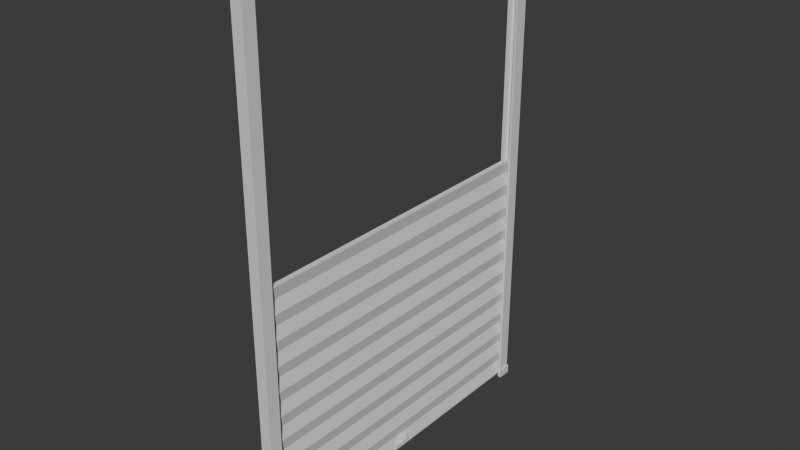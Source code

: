 # Source: DockDoor.blend  (saved by Blender 5.0.119; exported with 4.5.12 LTS)
import bpy
from mathutils import Matrix  # noqa: F401  (used for matrix-valued properties, if any)

bpy.ops.wm.read_factory_settings(use_empty=True)
scene = bpy.context.scene
scene.name = 'Scene'

# ---- collections
col_collection = bpy.data.collections.new('Collection'); scene.collection.children.link(col_collection)

# ---- materials (node trees are filled in below, after node groups)
mat_material = bpy.data.materials.new('Material')
mat_material.alpha_threshold = 0.0
mat_material.use_backface_culling_lightprobe_volume = False
mat_material.roughness = 0.5
mat_material.line_color = (0.0, 0.0, 0.0, 1.0)

# ---- material node trees
mat_material.use_nodes = True; mat_material.node_tree.nodes.clear()
_N = mat_material.node_tree.nodes; _L = mat_material.node_tree.links
n0 = _N.new('ShaderNodeOutputMaterial'); n0.name = 'Material Output'; n0.location = (200, 100)
n1 = _N.new('ShaderNodeBsdfPrincipled'); n1.name = 'Principled BSDF'; n1.location = (-200, 100)
_L.new(n1.outputs[0], n0.inputs[0])
n0.is_active_output = True

# ---- world
world_world = bpy.data.worlds.new('World'); scene.world = world_world
world_world.use_nodes = True; world_world.node_tree.nodes.clear()
_N = world_world.node_tree.nodes; _L = world_world.node_tree.links
n0 = _N.new('ShaderNodeOutputWorld'); n0.name = 'World Output'; n0.location = (200, 100)
n1 = _N.new('ShaderNodeBackground'); n1.name = 'Background'; n1.location = (-200, 100)
n1.inputs[0].default_value = (0.05088, 0.05088, 0.05088, 1.0)
_L.new(n1.outputs[0], n0.inputs[0])
n0.is_active_output = True
world_world.color = (0.05088, 0.05088, 0.05088)
world_world.sun_shadow_jitter_overblur = 0.0

# ---- meshes
me_cube = bpy.data.meshes.new('Cube')
me_cube.from_pydata([(0.09166, -2.677, 0.4898), (0.09166, -2.677, -0.4898), (0.09166, -2.884, 0.4898), (0.09166, -2.884, -0.4898), (-0.09166, -2.677, 0.4898), (-0.09166, -2.677, -0.4898), (-0.09166, -2.884, 0.4898), (-0.09166, -2.884, -0.4898), (0.09166, -2.884, 7.664), (-0.09166, -2.884, 7.664), (0.09166, -2.677, 7.664), (-0.09166, -2.677, 7.664), (0.05082, -2.677, -0.4898), (0.05082, -2.884, 0.4898), (0.05082, -2.884, -0.4898), (0.05082, -2.677, 0.4898), (0.05082, -2.884, 7.664), (0.05082, -2.677, 7.664), (-0.05202, -2.677, -0.4898), (-0.05202, -2.884, 0.4898), (-0.05202, -2.884, 7.664), (-0.05202, -2.884, -0.4898), (-0.05202, -2.677, 0.4898), (-0.05202, -2.677, 7.664), (-0.09166, -2.759, -0.4898), (0.09166, -2.759, 0.4898), (-0.09166, -2.759, 0.4898), (0.09166, -2.759, -0.4898), (0.09166, -2.759, 7.664), (-0.09166, -2.759, 7.664), (0.05082, -2.759, 7.664), (0.05082, -2.759, -0.4898), (-0.05202, -2.759, -0.4898), (-0.05202, -2.759, 7.664), (0.05082, -2.759, 0.4893), (-0.05202, -2.759, 0.4893), (0.09166, -2.677, -0.3429), (-0.09166, -2.884, -0.3429), (0.09166, -2.884, -0.3429), (-0.09166, -2.677, -0.3429), (0.05082, -2.677, -0.3429), (0.05082, -2.884, -0.3429), (-0.05202, -2.677, -0.3429), (-0.05202, -2.884, -0.3429), (0.09166, -2.759, -0.3429), (-0.09166, -2.759, -0.3429), (0.05082, -2.759, -0.3429), (-0.05202, -2.759, -0.3429), (-0.1121, -2.75, -0.4898), (-0.1121, -2.903, -0.4898), (0.1122, -2.65, -0.3429), (0.1122, -2.65, -0.4898), (0.1122, -2.903, -0.3429), (0.1122, -2.903, -0.4898), (-0.1121, -2.65, -0.3429), (-0.1121, -2.65, -0.4898), (0.06221, -2.903, -0.4898), (0.1122, -2.75, -0.4898), (-0.0636, -2.903, -0.4898), (0.06221, -2.903, -0.3429), (-0.0636, -2.903, -0.3429), (0.1122, -2.75, -0.3429), (-0.1121, -2.75, -0.3429), (-0.1121, -2.903, -0.3429)], [], [(22, 4, 11, 23), (43, 19, 6, 37), (45, 26, 4, 39), (31, 27, 3, 14), (44, 25, 2, 38), (40, 15, 0, 36), (33, 29, 9, 20), (13, 2, 8, 16), (26, 6, 9, 29), (25, 0, 10, 28), (19, 13, 16, 20), (28, 30, 16, 8), (32, 31, 14, 21), (38, 2, 13, 41), (0, 15, 17, 10), (24, 32, 21, 7), (39, 4, 22, 42), (6, 19, 20, 9), (30, 33, 20, 16), (41, 13, 19, 43), (5, 18, 32, 24), (10, 17, 30, 28), (2, 25, 28, 8), (4, 26, 29, 11), (23, 11, 29, 33), (36, 0, 25, 44), (12, 1, 27, 31), (37, 6, 26, 45), (46, 47, 35, 34), (42, 47, 32, 18), (40, 46, 34, 15), (33, 30, 34, 35), (15, 34, 30, 17), (22, 23, 33, 35), (12, 31, 46, 40), (22, 35, 47, 42), (31, 32, 47, 46), (27, 1, 51, 57), (36, 44, 61, 50), (7, 21, 58, 49), (5, 39, 42, 18), (43, 37, 63, 60), (12, 40, 36, 1), (1, 36, 50, 51), (37, 45, 62, 63), (45, 39, 54, 62), (49, 63, 62, 48), (51, 50, 61, 57), (56, 59, 60, 58), (53, 52, 59, 56), (57, 61, 52, 53), (48, 62, 54, 55), (58, 60, 63, 49), (41, 43, 60, 59), (5, 24, 48, 55), (39, 5, 55, 54), (38, 41, 59, 52), (3, 27, 57, 53), (21, 14, 56, 58), (24, 7, 49, 48), (44, 38, 52, 61), (14, 3, 53, 56)])
_uv = me_cube.uv_layers.new(name='UVMap')
_uv.uv.foreach_set('vector', [0.625, 0.3041, 0.625, 0.25, 0.625, 0.25, 0.625, 0.3041, 0.4125, 0.9459, 0.625, 0.9459, 0.625, 1.0, 0.4125, 1.0, 0.4125, 0.1514, 0.625, 0.1514, 0.625, 0.25, 0.4125, 0.25, 0.3193, 0.5986, 0.375, 0.5986, 0.375, 0.75, 0.3193, 0.75, 0.4125, 0.5986, 0.625, 0.5986, 0.625, 0.75, 0.4125, 0.75, 0.4125, 0.4443, 0.625, 0.4443, 0.625, 0.5, 0.4125, 0.5, 0.8209, 0.5986, 0.875, 0.5986, 0.875, 0.75, 0.8209, 0.75, 0.625, 0.8057, 0.625, 0.75, 0.625, 0.75, 0.625, 0.8057, 0.625, 0.1514, 0.625, 0.0, 0.625, 0.0, 0.625, 0.1514, 0.625, 0.5986, 0.625, 0.5, 0.625, 0.5, 0.625, 0.5986, 0.625, 0.9459, 0.625, 0.8057, 0.625, 0.8057, 0.625, 0.9459, 0.625, 0.5986, 0.6807, 0.5986, 0.6807, 0.75, 0.625, 0.75, 0.1791, 0.5986, 0.3193, 0.5986, 0.3193, 0.75, 0.1791, 0.75, 0.4125, 0.75, 0.625, 0.75, 0.625, 0.8057, 0.4125, 0.8057, 0.625, 0.5, 0.625, 0.4443, 0.625, 0.4443, 0.625, 0.5, 0.125, 0.5986, 0.1791, 0.5986, 0.1791, 0.75, 0.125, 0.75, 0.4125, 0.25, 0.625, 0.25, 0.625, 0.3041, 0.4125, 0.3041, 0.625, 1.0, 0.625, 0.9459, 0.625, 0.9459, 0.625, 1.0, 0.6807, 0.5986, 0.8209, 0.5986, 0.8209, 0.75, 0.6807, 0.75, 0.4125, 0.8057, 0.625, 0.8057, 0.625, 0.9459, 0.4125, 0.9459, 0.125, 0.5, 0.1791, 0.5, 0.1791, 0.5986, 0.125, 0.5986, 0.625, 0.5, 0.6807, 0.5, 0.6807, 0.5986, 0.625, 0.5986, 0.625, 0.75, 0.625, 0.5986, 0.625, 0.5986, 0.625, 0.75, 0.625, 0.25, 0.625, 0.1514, 0.625, 0.1514, 0.625, 0.25, 0.8209, 0.5, 0.875, 0.5, 0.875, 0.5986, 0.8209, 0.5986, 0.4125, 0.5, 0.625, 0.5, 0.625, 0.5986, 0.4125, 0.5986, 0.3193, 0.5, 0.375, 0.5, 0.375, 0.5986, 0.3193, 0.5986, 0.4125, 0.0, 0.625, 0.0, 0.625, 0.1514, 0.4125, 0.1514, 0.3193, 0.5986, 0.1791, 0.5986, 0.1791, 0.5986, 0.3193, 0.5986, 0.246, 0.4706, 0.1791, 0.5986, 0.1791, 0.5986, 0.1791, 0.5, 0.3652, 0.4916, 0.3193, 0.5986, 0.3193, 0.5986, 0.625, 0.4443, 0.8209, 0.5986, 0.6807, 0.5986, 0.3193, 0.5986, 0.1791, 0.5986, 0.625, 0.4443, 0.3193, 0.5986, 0.6807, 0.5986, 0.6807, 0.5, 0.625, 0.3041, 0.8209, 0.5, 0.8209, 0.5986, 0.1791, 0.5986, 0.3193, 0.5, 0.3193, 0.5986, 0.3193, 0.5986, 0.3652, 0.4916, 0.625, 0.3041, 0.1791, 0.5986, 0.1791, 0.5986, 0.246, 0.4706, 0.3193, 0.5986, 0.1791, 0.5986, 0.1791, 0.5986, 0.3193, 0.5986, 0.375, 0.5986, 0.375, 0.5, 0.375, 0.5, 0.375, 0.5986, 0.4125, 0.5, 0.4125, 0.5986, 0.4125, 0.5986, 0.4125, 0.5, 0.125, 0.75, 0.1791, 0.75, 0.1791, 0.75, 0.125, 0.75, 0.375, 0.25, 0.4125, 0.25, 0.4125, 0.3041, 0.375, 0.3041, 0.4125, 0.9459, 0.4125, 1.0, 0.4125, 1.0, 0.4125, 0.9459, 0.375, 0.4443, 0.4125, 0.4443, 0.4125, 0.5, 0.375, 0.5, 0.375, 0.5, 0.4125, 0.5, 0.4125, 0.5, 0.375, 0.5, 0.4125, 0.0, 0.4125, 0.1514, 0.4125, 0.1514, 0.4125, 0.0, 0.4125, 0.1514, 0.4125, 0.25, 0.4125, 0.25, 0.4125, 0.1514, 0.375, 0.0, 0.4125, 0.0, 0.4125, 0.1514, 0.375, 0.1514, 0.375, 0.5, 0.4125, 0.5, 0.4125, 0.5986, 0.375, 0.5986, 0.375, 0.8057, 0.4125, 0.8057, 0.4125, 0.9459, 0.375, 0.9459, 0.375, 0.75, 0.4125, 0.75, 0.4125, 0.8057, 0.375, 0.8057, 0.375, 0.5986, 0.4125, 0.5986, 0.4125, 0.75, 0.375, 0.75, 0.375, 0.1514, 0.4125, 0.1514, 0.4125, 0.25, 0.375, 0.25, 0.375, 0.9459, 0.4125, 0.9459, 0.4125, 1.0, 0.375, 1.0, 0.4125, 0.8057, 0.4125, 0.9459, 0.4125, 0.9459, 0.4125, 0.8057, 0.125, 0.5, 0.125, 0.5986, 0.125, 0.5986, 0.125, 0.5, 0.4125, 0.25, 0.375, 0.25, 0.375, 0.25, 0.4125, 0.25, 0.4125, 0.75, 0.4125, 0.8057, 0.4125, 0.8057, 0.4125, 0.75, 0.375, 0.75, 0.375, 0.5986, 0.375, 0.5986, 0.375, 0.75, 0.1791, 0.75, 0.3193, 0.75, 0.3193, 0.75, 0.1791, 0.75, 0.125, 0.5986, 0.125, 0.75, 0.125, 0.75, 0.125, 0.5986, 0.4125, 0.5986, 0.4125, 0.75, 0.4125, 0.75, 0.4125, 0.5986, 0.3193, 0.75, 0.375, 0.75, 0.375, 0.75, 0.3193, 0.75])
me_cube.materials.append(mat_material)
me_cube.use_mirror_vertex_groups = False
me_cube.update()
me_cube_001 = bpy.data.meshes.new('Cube.001')
me_cube_001.from_pydata([(-0.03525, -2.768, -0.3804), (-0.03525, -2.768, 3.437), (-0.03525, 2.768, -0.3804), (-0.03525, 2.768, 3.437), (0.0387, -2.768, -0.3804), (0.0387, -2.768, 3.437), (0.0387, 2.768, -0.3804), (0.0387, 2.768, 3.437), (-0.03349, -2.636, 3.459), (-0.03349, 2.635, 3.459), (0.03694, 2.635, 3.459), (0.03694, -2.636, 3.459), (-0.03282, 2.586, -0.4069), (-0.03282, -2.586, -0.4069), (0.03627, 2.586, -0.4069), (0.03627, -2.586, -0.4069), (-0.05771, -2.768, -0.1895), (-0.03525, -2.768, 0.00141), (-0.05771, -2.768, 0.1923), (-0.03525, -2.768, 0.3832), (-0.05771, -2.768, 0.5741), (-0.03525, -2.768, 0.7649), (-0.05771, -2.768, 0.9558), (-0.03525, -2.768, 1.147), (-0.05771, -2.768, 1.338), (-0.03525, -2.768, 1.528), (-0.05771, -2.768, 1.719), (-0.03525, -2.768, 1.91), (-0.05771, -2.768, 2.101), (-0.03525, -2.768, 2.292), (-0.05771, -2.768, 2.483), (-0.03525, -2.768, 2.674), (-0.05771, -2.768, 2.865), (-0.03525, -2.768, 3.056), (-0.05771, -2.768, 3.246), (-0.05771, 2.768, 3.246), (-0.03525, 2.768, 3.056), (-0.05771, 2.768, 2.865), (-0.03525, 2.768, 2.674), (-0.05771, 2.768, 2.483), (-0.03525, 2.768, 2.292), (-0.05771, 2.768, 2.101), (-0.03525, 2.768, 1.91), (-0.05771, 2.768, 1.719), (-0.03525, 2.768, 1.528), (-0.05771, 2.768, 1.338), (-0.03525, 2.768, 1.147), (-0.05771, 2.768, 0.9558), (-0.03525, 2.768, 0.7649), (-0.05771, 2.768, 0.5741), (-0.03525, 2.768, 0.3832), (-0.05771, 2.768, 0.1923), (-0.03525, 2.768, 0.00141), (-0.05771, 2.768, -0.1895), (-0.00718, 2.768, 3.246), (0.0387, 2.768, 3.056), (-0.00718, 2.768, 2.865), (0.0387, 2.768, 2.674), (-0.00718, 2.768, 2.483), (0.0387, 2.768, 2.292), (-0.00718, 2.768, 2.101), (0.0387, 2.768, 1.91), (-0.00718, 2.768, 1.719), (0.0387, 2.768, 1.528), (-0.00718, 2.768, 1.338), (0.0387, 2.768, 1.147), (-0.00718, 2.768, 0.9558), (0.0387, 2.768, 0.7649), (-0.00718, 2.768, 0.5741), (0.0387, 2.768, 0.3832), (-0.00718, 2.768, 0.1923), (0.0387, 2.768, 0.00141), (-0.00718, 2.768, -0.1895), (-0.00718, -2.768, 3.246), (0.0387, -2.768, 3.056), (-0.00718, -2.768, 2.865), (0.0387, -2.768, 2.674), (-0.00718, -2.768, 2.483), (0.0387, -2.768, 2.292), (-0.00718, -2.768, 2.101), (0.0387, -2.768, 1.91), (-0.00718, -2.768, 1.719), (0.0387, -2.768, 1.528), (-0.00718, -2.768, 1.338), (0.0387, -2.768, 1.147), (-0.00718, -2.768, 0.9558), (0.0387, -2.768, 0.7649), (-0.00718, -2.768, 0.5741), (0.0387, -2.768, 0.3832), (-0.00718, -2.768, 0.1923), (0.0387, -2.768, 0.00141), (-0.00718, -2.768, -0.1895), (-0.03525, -0.1915, -0.3804), (-0.03525, -0.1915, 3.437), (0.0387, -0.1915, -0.3804), (0.0387, -0.1915, 3.437), (-0.03349, -0.1824, 3.459), (0.03694, -0.1824, 3.459), (-0.03282, -0.179, -0.4069), (0.03627, -0.179, -0.4069), (-0.00718, -0.1915, -0.1895), (0.0387, -0.1915, 0.00141), (-0.00718, -0.1915, 0.1923), (0.0387, -0.1915, 0.3832), (-0.00718, -0.1915, 0.5741), (0.0387, -0.1915, 0.7649), (-0.00718, -0.1915, 0.9558), (0.0387, -0.1915, 1.147), (-0.00718, -0.1915, 1.338), (0.0387, -0.1915, 1.528), (-0.00718, -0.1915, 1.719), (0.0387, -0.1915, 1.91), (-0.00718, -0.1915, 2.101), (0.0387, -0.1915, 2.292), (-0.00718, -0.1915, 2.483), (0.0387, -0.1915, 2.674), (-0.00718, -0.1915, 2.865), (0.0387, -0.1915, 3.056), (-0.00718, -0.1915, 3.246), (-0.05771, -0.1915, -0.1895), (-0.03525, -0.1915, 0.00141), (-0.05771, -0.1915, 0.1923), (-0.03525, -0.1915, 0.3832), (-0.05771, -0.1915, 0.5741), (-0.03525, -0.1915, 0.7649), (-0.05771, -0.1915, 0.9558), (-0.03525, -0.1915, 1.147), (-0.05771, -0.1915, 1.338), (-0.03525, -0.1915, 1.528), (-0.05771, -0.1915, 1.719), (-0.03525, -0.1915, 1.91), (-0.05771, -0.1915, 2.101), (-0.03525, -0.1915, 2.292), (-0.05771, -0.1915, 2.483), (-0.03525, -0.1915, 2.674), (-0.05771, -0.1915, 2.865), (-0.03525, -0.1915, 3.056), (-0.05771, -0.1915, 3.246), (-0.03525, 0.2178, 3.437), (0.0387, 0.2178, -0.3804), (-0.03349, 0.2074, 3.459), (0.03627, 0.2034, -0.4069), (-0.05771, 0.2178, -0.1895), (-0.03525, 0.2178, 0.00141), (-0.05771, 0.2178, 0.1923), (-0.03525, 0.2178, 0.3832), (-0.05771, 0.2178, 0.5741), (-0.03525, 0.2178, 0.7649), (-0.05771, 0.2178, 0.9558), (-0.03525, 0.2178, 1.147), (-0.05771, 0.2178, 1.338), (-0.03525, 0.2178, 1.528), (-0.05771, 0.2178, 1.719), (-0.03525, 0.2178, 1.91), (-0.05771, 0.2178, 2.101), (-0.03525, 0.2178, 2.292), (-0.05771, 0.2178, 2.483), (-0.03525, 0.2178, 2.674), (-0.05771, 0.2178, 2.865), (-0.03525, 0.2178, 3.056), (-0.05771, 0.2178, 3.246), (-0.03525, 0.2178, -0.3804), (0.0387, 0.2178, 3.437), (0.03694, 0.2074, 3.459), (-0.03282, 0.2034, -0.4069), (-0.00718, 0.2178, -0.1895), (0.0387, 0.2178, 0.00141), (-0.00718, 0.2178, 0.1923), (0.0387, 0.2178, 0.3832), (-0.00718, 0.2178, 0.5741), (0.0387, 0.2178, 0.7649), (-0.00718, 0.2178, 0.9558), (0.0387, 0.2178, 1.147), (-0.00718, 0.2178, 1.338), (0.0387, 0.2178, 1.528), (-0.00718, 0.2178, 1.719), (0.0387, 0.2178, 1.91), (-0.00718, 0.2178, 2.101), (0.0387, 0.2178, 2.292), (-0.00718, 0.2178, 2.483), (0.0387, 0.2178, 2.674), (-0.00718, 0.2178, 2.865), (0.0387, 0.2178, 3.056), (-0.00718, 0.2178, 3.246), (0.002815, 0.1286, -0.2587), (0.002815, -0.1024, -0.2587), (0.02871, -0.1024, -0.3111), (0.02871, 0.1286, -0.3111), (0.04843, 0.1286, -0.2392), (0.04843, -0.1024, -0.2392), (0.07432, -0.1024, -0.2917), (0.07432, 0.1286, -0.2917), (0.08741, 0.07144, -0.2383), (0.08741, -0.04522, -0.2383), (0.1005, -0.04522, -0.2648), (0.1005, 0.07144, -0.2648)], [], [(160, 138, 3, 35), (35, 3, 7, 54), (118, 95, 5, 73), (73, 5, 1, 34), (4, 0, 13, 15), (162, 7, 10, 163), (97, 96, 8, 11), (93, 1, 8, 96), (1, 5, 11, 8), (7, 3, 9, 10), (98, 99, 15, 13), (2, 6, 14, 12), (161, 2, 12, 164), (94, 4, 15, 99), (4, 91, 16, 0), (91, 90, 17, 16), (90, 89, 18, 17), (89, 88, 19, 18), (88, 87, 20, 19), (87, 86, 21, 20), (86, 85, 22, 21), (85, 84, 23, 22), (84, 83, 24, 23), (83, 82, 25, 24), (82, 81, 26, 25), (81, 80, 27, 26), (80, 79, 28, 27), (79, 78, 29, 28), (78, 77, 30, 29), (77, 76, 31, 30), (76, 75, 32, 31), (75, 74, 33, 32), (74, 73, 34, 33), (94, 100, 91, 4), (100, 101, 90, 91), (101, 102, 89, 90), (102, 103, 88, 89), (103, 104, 87, 88), (104, 105, 86, 87), (105, 106, 85, 86), (106, 107, 84, 85), (107, 108, 83, 84), (108, 109, 82, 83), (109, 110, 81, 82), (110, 111, 80, 81), (111, 112, 79, 80), (112, 113, 78, 79), (113, 114, 77, 78), (114, 115, 76, 77), (115, 116, 75, 76), (116, 117, 74, 75), (117, 118, 73, 74), (2, 53, 72, 6), (53, 52, 71, 72), (52, 51, 70, 71), (51, 50, 69, 70), (50, 49, 68, 69), (49, 48, 67, 68), (48, 47, 66, 67), (47, 46, 65, 66), (46, 45, 64, 65), (45, 44, 63, 64), (44, 43, 62, 63), (43, 42, 61, 62), (42, 41, 60, 61), (41, 40, 59, 60), (40, 39, 58, 59), (39, 38, 57, 58), (38, 37, 56, 57), (37, 36, 55, 56), (36, 35, 54, 55), (161, 142, 53, 2), (142, 143, 52, 53), (143, 144, 51, 52), (144, 145, 50, 51), (145, 146, 49, 50), (146, 147, 48, 49), (147, 148, 47, 48), (148, 149, 46, 47), (149, 150, 45, 46), (150, 151, 44, 45), (151, 152, 43, 44), (152, 153, 42, 43), (153, 154, 41, 42), (154, 155, 40, 41), (155, 156, 39, 40), (156, 157, 38, 39), (157, 158, 37, 38), (158, 159, 36, 37), (159, 160, 35, 36), (33, 34, 137, 136), (32, 33, 136, 135), (31, 32, 135, 134), (30, 31, 134, 133), (29, 30, 133, 132), (28, 29, 132, 131), (27, 28, 131, 130), (26, 27, 130, 129), (25, 26, 129, 128), (24, 25, 128, 127), (23, 24, 127, 126), (22, 23, 126, 125), (21, 22, 125, 124), (20, 21, 124, 123), (19, 20, 123, 122), (18, 19, 122, 121), (17, 18, 121, 120), (16, 17, 120, 119), (0, 16, 119, 92), (182, 183, 118, 117), (181, 182, 117, 116), (180, 181, 116, 115), (179, 180, 115, 114), (178, 179, 114, 113), (177, 178, 113, 112), (176, 177, 112, 111), (175, 176, 111, 110), (174, 175, 110, 109), (173, 174, 109, 108), (172, 173, 108, 107), (171, 172, 107, 106), (170, 171, 106, 105), (169, 170, 105, 104), (168, 169, 104, 103), (167, 168, 103, 102), (166, 167, 102, 101), (165, 166, 101, 100), (139, 165, 184, 187), (139, 94, 99, 141), (0, 92, 98, 13), (164, 141, 99, 98), (138, 93, 96, 140), (163, 140, 96, 97), (5, 95, 97, 11), (183, 162, 95, 118), (34, 1, 93, 137), (54, 7, 162, 183), (10, 9, 140, 163), (3, 138, 140, 9), (12, 14, 141, 164), (6, 139, 141, 14), (6, 72, 165, 139), (72, 71, 166, 165), (71, 70, 167, 166), (70, 69, 168, 167), (69, 68, 169, 168), (68, 67, 170, 169), (67, 66, 171, 170), (66, 65, 172, 171), (65, 64, 173, 172), (64, 63, 174, 173), (63, 62, 175, 174), (62, 61, 176, 175), (61, 60, 177, 176), (60, 59, 178, 177), (59, 58, 179, 178), (58, 57, 180, 179), (57, 56, 181, 180), (56, 55, 182, 181), (55, 54, 183, 182), (136, 137, 160, 159), (135, 136, 159, 158), (134, 135, 158, 157), (133, 134, 157, 156), (132, 133, 156, 155), (131, 132, 155, 154), (130, 131, 154, 153), (129, 130, 153, 152), (128, 129, 152, 151), (127, 128, 151, 150), (126, 127, 150, 149), (125, 126, 149, 148), (124, 125, 148, 147), (123, 124, 147, 146), (122, 123, 146, 145), (121, 122, 145, 144), (120, 121, 144, 143), (119, 120, 143, 142), (92, 119, 142, 161), (92, 161, 164, 98), (95, 162, 163, 97), (137, 93, 138, 160), (187, 184, 188, 191), (94, 139, 187, 186), (165, 100, 185, 184), (100, 94, 186, 185), (190, 191, 195, 194), (185, 186, 190, 189), (186, 187, 191, 190), (184, 185, 189, 188), (195, 192, 193, 194), (188, 189, 193, 192), (191, 188, 192, 195), (189, 190, 194, 193)])
_uv = me_cube_001.uv_layers.new(name='UVMap')
_uv.uv.foreach_set('vector', [0.6125, 0.1348, 0.625, 0.1348, 0.625, 0.25, 0.6125, 0.25, 0.6125, 0.25, 0.625, 0.25, 0.625, 0.5, 0.6125, 0.5, 0.6125, 0.6336, 0.625, 0.6336, 0.625, 0.75, 0.6125, 0.75, 0.6125, 0.75, 0.625, 0.75, 0.625, 1.0, 0.6125, 1.0, 0.375, 0.75, 0.375, 1.0, 0.375, 1.0, 0.375, 0.75, 0.625, 0.6152, 0.625, 0.5, 0.625, 0.5, 0.625, 0.6152, 0.625, 0.6336, 0.875, 0.6336, 0.875, 0.75, 0.625, 0.75, 0.625, 0.1164, 0.625, 0.0, 0.625, 0.0, 0.625, 0.1164, 0.625, 1.0, 0.625, 0.75, 0.625, 0.75, 0.625, 1.0, 0.625, 0.5, 0.625, 0.25, 0.625, 0.25, 0.625, 0.5, 0.125, 0.6336, 0.375, 0.6336, 0.375, 0.75, 0.125, 0.75, 0.375, 0.25, 0.375, 0.5, 0.375, 0.5, 0.375, 0.25, 0.375, 0.1348, 0.375, 0.25, 0.375, 0.25, 0.375, 0.1348, 0.375, 0.6336, 0.375, 0.75, 0.375, 0.75, 0.375, 0.6336, 0.375, 0.75, 0.3875, 0.75, 0.3875, 1.0, 0.375, 1.0, 0.3875, 0.75, 0.4, 0.75, 0.4, 1.0, 0.3875, 1.0, 0.4, 0.75, 0.4125, 0.75, 0.4125, 1.0, 0.4, 1.0, 0.4125, 0.75, 0.425, 0.75, 0.425, 1.0, 0.4125, 1.0, 0.425, 0.75, 0.4375, 0.75, 0.4375, 1.0, 0.425, 1.0, 0.4375, 0.75, 0.45, 0.75, 0.45, 1.0, 0.4375, 1.0, 0.45, 0.75, 0.4625, 0.75, 0.4625, 1.0, 0.45, 1.0, 0.4625, 0.75, 0.475, 0.75, 0.475, 1.0, 0.4625, 1.0, 0.475, 0.75, 0.4875, 0.75, 0.4875, 1.0, 0.475, 1.0, 0.4875, 0.75, 0.5, 0.75, 0.5, 1.0, 0.4875, 1.0, 0.5, 0.75, 0.5125, 0.75, 0.5125, 1.0, 0.5, 1.0, 0.5125, 0.75, 0.525, 0.75, 0.525, 1.0, 0.5125, 1.0, 0.525, 0.75, 0.5375, 0.75, 0.5375, 1.0, 0.525, 1.0, 0.5375, 0.75, 0.55, 0.75, 0.55, 1.0, 0.5375, 1.0, 0.55, 0.75, 0.5625, 0.75, 0.5625, 1.0, 0.55, 1.0, 0.5625, 0.75, 0.575, 0.75, 0.575, 1.0, 0.5625, 1.0, 0.575, 0.75, 0.5875, 0.75, 0.5875, 1.0, 0.575, 1.0, 0.5875, 0.75, 0.6, 0.75, 0.6, 1.0, 0.5875, 1.0, 0.6, 0.75, 0.6125, 0.75, 0.6125, 1.0, 0.6, 1.0, 0.375, 0.6336, 0.3875, 0.6336, 0.3875, 0.75, 0.375, 0.75, 0.3875, 0.6336, 0.4, 0.6336, 0.4, 0.75, 0.3875, 0.75, 0.4, 0.6336, 0.4125, 0.6336, 0.4125, 0.75, 0.4, 0.75, 0.4125, 0.6336, 0.425, 0.6336, 0.425, 0.75, 0.4125, 0.75, 0.425, 0.6336, 0.4375, 0.6336, 0.4375, 0.75, 0.425, 0.75, 0.4375, 0.6336, 0.45, 0.6336, 0.45, 0.75, 0.4375, 0.75, 0.45, 0.6336, 0.4625, 0.6336, 0.4625, 0.75, 0.45, 0.75, 0.4625, 0.6336, 0.475, 0.6336, 0.475, 0.75, 0.4625, 0.75, 0.475, 0.6336, 0.4875, 0.6336, 0.4875, 0.75, 0.475, 0.75, 0.4875, 0.6336, 0.5, 0.6336, 0.5, 0.75, 0.4875, 0.75, 0.5, 0.6336, 0.5125, 0.6336, 0.5125, 0.75, 0.5, 0.75, 0.5125, 0.6336, 0.525, 0.6336, 0.525, 0.75, 0.5125, 0.75, 0.525, 0.6336, 0.5375, 0.6336, 0.5375, 0.75, 0.525, 0.75, 0.5375, 0.6336, 0.55, 0.6336, 0.55, 0.75, 0.5375, 0.75, 0.55, 0.6336, 0.5625, 0.6336, 0.5625, 0.75, 0.55, 0.75, 0.5625, 0.6336, 0.575, 0.6336, 0.575, 0.75, 0.5625, 0.75, 0.575, 0.6336, 0.5875, 0.6336, 0.5875, 0.75, 0.575, 0.75, 0.5875, 0.6336, 0.6, 0.6336, 0.6, 0.75, 0.5875, 0.75, 0.6, 0.6336, 0.6125, 0.6336, 0.6125, 0.75, 0.6, 0.75, 0.375, 0.25, 0.3875, 0.25, 0.3875, 0.5, 0.375, 0.5, 0.3875, 0.25, 0.4, 0.25, 0.4, 0.5, 0.3875, 0.5, 0.4, 0.25, 0.4125, 0.25, 0.4125, 0.5, 0.4, 0.5, 0.4125, 0.25, 0.425, 0.25, 0.425, 0.5, 0.4125, 0.5, 0.425, 0.25, 0.4375, 0.25, 0.4375, 0.5, 0.425, 0.5, 0.4375, 0.25, 0.45, 0.25, 0.45, 0.5, 0.4375, 0.5, 0.45, 0.25, 0.4625, 0.25, 0.4625, 0.5, 0.45, 0.5, 0.4625, 0.25, 0.475, 0.25, 0.475, 0.5, 0.4625, 0.5, 0.475, 0.25, 0.4875, 0.25, 0.4875, 0.5, 0.475, 0.5, 0.4875, 0.25, 0.5, 0.25, 0.5, 0.5, 0.4875, 0.5, 0.5, 0.25, 0.5125, 0.25, 0.5125, 0.5, 0.5, 0.5, 0.5125, 0.25, 0.525, 0.25, 0.525, 0.5, 0.5125, 0.5, 0.525, 0.25, 0.5375, 0.25, 0.5375, 0.5, 0.525, 0.5, 0.5375, 0.25, 0.55, 0.25, 0.55, 0.5, 0.5375, 0.5, 0.55, 0.25, 0.5625, 0.25, 0.5625, 0.5, 0.55, 0.5, 0.5625, 0.25, 0.575, 0.25, 0.575, 0.5, 0.5625, 0.5, 0.575, 0.25, 0.5875, 0.25, 0.5875, 0.5, 0.575, 0.5, 0.5875, 0.25, 0.6, 0.25, 0.6, 0.5, 0.5875, 0.5, 0.6, 0.25, 0.6125, 0.25, 0.6125, 0.5, 0.6, 0.5, 0.375, 0.1348, 0.3875, 0.1348, 0.3875, 0.25, 0.375, 0.25, 0.3875, 0.1348, 0.4, 0.1348, 0.4, 0.25, 0.3875, 0.25, 0.4, 0.1348, 0.4125, 0.1348, 0.4125, 0.25, 0.4, 0.25, 0.4125, 0.1348, 0.425, 0.1348, 0.425, 0.25, 0.4125, 0.25, 0.425, 0.1348, 0.4375, 0.1348, 0.4375, 0.25, 0.425, 0.25, 0.4375, 0.1348, 0.45, 0.1348, 0.45, 0.25, 0.4375, 0.25, 0.45, 0.1348, 0.4625, 0.1348, 0.4625, 0.25, 0.45, 0.25, 0.4625, 0.1348, 0.475, 0.1348, 0.475, 0.25, 0.4625, 0.25, 0.475, 0.1348, 0.4875, 0.1348, 0.4875, 0.25, 0.475, 0.25, 0.4875, 0.1348, 0.5, 0.1348, 0.5, 0.25, 0.4875, 0.25, 0.5, 0.1348, 0.5125, 0.1348, 0.5125, 0.25, 0.5, 0.25, 0.5125, 0.1348, 0.525, 0.1348, 0.525, 0.25, 0.5125, 0.25, 0.525, 0.1348, 0.5375, 0.1348, 0.5375, 0.25, 0.525, 0.25, 0.5375, 0.1348, 0.55, 0.1348, 0.55, 0.25, 0.5375, 0.25, 0.55, 0.1348, 0.5625, 0.1348, 0.5625, 0.25, 0.55, 0.25, 0.5625, 0.1348, 0.575, 0.1348, 0.575, 0.25, 0.5625, 0.25, 0.575, 0.1348, 0.5875, 0.1348, 0.5875, 0.25, 0.575, 0.25, 0.5875, 0.1348, 0.6, 0.1348, 0.6, 0.25, 0.5875, 0.25, 0.6, 0.1348, 0.6125, 0.1348, 0.6125, 0.25, 0.6, 0.25, 0.6, 0.0, 0.6125, 0.0, 0.6125, 0.1164, 0.6, 0.1164, 0.5875, 0.0, 0.6, 0.0, 0.6, 0.1164, 0.5875, 0.1164, 0.575, 0.0, 0.5875, 0.0, 0.5875, 0.1164, 0.575, 0.1164, 0.5625, 0.0, 0.575, 0.0, 0.575, 0.1164, 0.5625, 0.1164, 0.55, 0.0, 0.5625, 0.0, 0.5625, 0.1164, 0.55, 0.1164, 0.5375, 0.0, 0.55, 0.0, 0.55, 0.1164, 0.5375, 0.1164, 0.525, 0.0, 0.5375, 0.0, 0.5375, 0.1164, 0.525, 0.1164, 0.5125, 0.0, 0.525, 0.0, 0.525, 0.1164, 0.5125, 0.1164, 0.5, 0.0, 0.5125, 0.0, 0.5125, 0.1164, 0.5, 0.1164, 0.4875, 0.0, 0.5, 0.0, 0.5, 0.1164, 0.4875, 0.1164, 0.475, 0.0, 0.4875, 0.0, 0.4875, 0.1164, 0.475, 0.1164, 0.4625, 0.0, 0.475, 0.0, 0.475, 0.1164, 0.4625, 0.1164, 0.45, 0.0, 0.4625, 0.0, 0.4625, 0.1164, 0.45, 0.1164, 0.4375, 0.0, 0.45, 0.0, 0.45, 0.1164, 0.4375, 0.1164, 0.425, 0.0, 0.4375, 0.0, 0.4375, 0.1164, 0.425, 0.1164, 0.4125, 0.0, 0.425, 0.0, 0.425, 0.1164, 0.4125, 0.1164, 0.4, 0.0, 0.4125, 0.0, 0.4125, 0.1164, 0.4, 0.1164, 0.3875, 0.0, 0.4, 0.0, 0.4, 0.1164, 0.3875, 0.1164, 0.375, 0.0, 0.3875, 0.0, 0.3875, 0.1164, 0.375, 0.1164, 0.6, 0.6152, 0.6125, 0.6152, 0.6125, 0.6336, 0.6, 0.6336, 0.5875, 0.6152, 0.6, 0.6152, 0.6, 0.6336, 0.5875, 0.6336, 0.575, 0.6152, 0.5875, 0.6152, 0.5875, 0.6336, 0.575, 0.6336, 0.5625, 0.6152, 0.575, 0.6152, 0.575, 0.6336, 0.5625, 0.6336, 0.55, 0.6152, 0.5625, 0.6152, 0.5625, 0.6336, 0.55, 0.6336, 0.5375, 0.6152, 0.55, 0.6152, 0.55, 0.6336, 0.5375, 0.6336, 0.525, 0.6152, 0.5375, 0.6152, 0.5375, 0.6336, 0.525, 0.6336, 0.5125, 0.6152, 0.525, 0.6152, 0.525, 0.6336, 0.5125, 0.6336, 0.5, 0.6152, 0.5125, 0.6152, 0.5125, 0.6336, 0.5, 0.6336, 0.4875, 0.6152, 0.5, 0.6152, 0.5, 0.6336, 0.4875, 0.6336, 0.475, 0.6152, 0.4875, 0.6152, 0.4875, 0.6336, 0.475, 0.6336, 0.4625, 0.6152, 0.475, 0.6152, 0.475, 0.6336, 0.4625, 0.6336, 0.45, 0.6152, 0.4625, 0.6152, 0.4625, 0.6336, 0.45, 0.6336, 0.4375, 0.6152, 0.45, 0.6152, 0.45, 0.6336, 0.4375, 0.6336, 0.425, 0.6152, 0.4375, 0.6152, 0.4375, 0.6336, 0.425, 0.6336, 0.4125, 0.6152, 0.425, 0.6152, 0.425, 0.6336, 0.4125, 0.6336, 0.4, 0.6152, 0.4125, 0.6152, 0.4125, 0.6336, 0.4, 0.6336, 0.3875, 0.6152, 0.4, 0.6152, 0.4, 0.6336, 0.3875, 0.6336, 0.375, 0.6152, 0.3875, 0.6152, 0.3875, 0.6152, 0.375, 0.6152, 0.375, 0.6152, 0.375, 0.6336, 0.375, 0.6336, 0.375, 0.6152, 0.375, 0.0, 0.375, 0.1164, 0.375, 0.1164, 0.375, 0.0, 0.125, 0.6152, 0.375, 0.6152, 0.375, 0.6336, 0.125, 0.6336, 0.625, 0.1348, 0.625, 0.1164, 0.625, 0.1164, 0.625, 0.1348, 0.625, 0.6152, 0.875, 0.6152, 0.875, 0.6336, 0.625, 0.6336, 0.625, 0.75, 0.625, 0.6336, 0.625, 0.6336, 0.625, 0.75, 0.6125, 0.6152, 0.625, 0.6152, 0.625, 0.6336, 0.6125, 0.6336, 0.6125, 0.0, 0.625, 0.0, 0.625, 0.1164, 0.6125, 0.1164, 0.6125, 0.5, 0.625, 0.5, 0.625, 0.6152, 0.6125, 0.6152, 0.625, 0.5, 0.875, 0.5, 0.875, 0.6152, 0.625, 0.6152, 0.625, 0.25, 0.625, 0.1348, 0.625, 0.1348, 0.625, 0.25, 0.125, 0.5, 0.375, 0.5, 0.375, 0.6152, 0.125, 0.6152, 0.375, 0.5, 0.375, 0.6152, 0.375, 0.6152, 0.375, 0.5, 0.375, 0.5, 0.3875, 0.5, 0.3875, 0.6152, 0.375, 0.6152, 0.3875, 0.5, 0.4, 0.5, 0.4, 0.6152, 0.3875, 0.6152, 0.4, 0.5, 0.4125, 0.5, 0.4125, 0.6152, 0.4, 0.6152, 0.4125, 0.5, 0.425, 0.5, 0.425, 0.6152, 0.4125, 0.6152, 0.425, 0.5, 0.4375, 0.5, 0.4375, 0.6152, 0.425, 0.6152, 0.4375, 0.5, 0.45, 0.5, 0.45, 0.6152, 0.4375, 0.6152, 0.45, 0.5, 0.4625, 0.5, 0.4625, 0.6152, 0.45, 0.6152, 0.4625, 0.5, 0.475, 0.5, 0.475, 0.6152, 0.4625, 0.6152, 0.475, 0.5, 0.4875, 0.5, 0.4875, 0.6152, 0.475, 0.6152, 0.4875, 0.5, 0.5, 0.5, 0.5, 0.6152, 0.4875, 0.6152, 0.5, 0.5, 0.5125, 0.5, 0.5125, 0.6152, 0.5, 0.6152, 0.5125, 0.5, 0.525, 0.5, 0.525, 0.6152, 0.5125, 0.6152, 0.525, 0.5, 0.5375, 0.5, 0.5375, 0.6152, 0.525, 0.6152, 0.5375, 0.5, 0.55, 0.5, 0.55, 0.6152, 0.5375, 0.6152, 0.55, 0.5, 0.5625, 0.5, 0.5625, 0.6152, 0.55, 0.6152, 0.5625, 0.5, 0.575, 0.5, 0.575, 0.6152, 0.5625, 0.6152, 0.575, 0.5, 0.5875, 0.5, 0.5875, 0.6152, 0.575, 0.6152, 0.5875, 0.5, 0.6, 0.5, 0.6, 0.6152, 0.5875, 0.6152, 0.6, 0.5, 0.6125, 0.5, 0.6125, 0.6152, 0.6, 0.6152, 0.6, 0.1164, 0.6125, 0.1164, 0.6125, 0.1348, 0.6, 0.1348, 0.5875, 0.1164, 0.6, 0.1164, 0.6, 0.1348, 0.5875, 0.1348, 0.575, 0.1164, 0.5875, 0.1164, 0.5875, 0.1348, 0.575, 0.1348, 0.5625, 0.1164, 0.575, 0.1164, 0.575, 0.1348, 0.5625, 0.1348, 0.55, 0.1164, 0.5625, 0.1164, 0.5625, 0.1348, 0.55, 0.1348, 0.5375, 0.1164, 0.55, 0.1164, 0.55, 0.1348, 0.5375, 0.1348, 0.525, 0.1164, 0.5375, 0.1164, 0.5375, 0.1348, 0.525, 0.1348, 0.5125, 0.1164, 0.525, 0.1164, 0.525, 0.1348, 0.5125, 0.1348, 0.5, 0.1164, 0.5125, 0.1164, 0.5125, 0.1348, 0.5, 0.1348, 0.4875, 0.1164, 0.5, 0.1164, 0.5, 0.1348, 0.4875, 0.1348, 0.475, 0.1164, 0.4875, 0.1164, 0.4875, 0.1348, 0.475, 0.1348, 0.4625, 0.1164, 0.475, 0.1164, 0.475, 0.1348, 0.4625, 0.1348, 0.45, 0.1164, 0.4625, 0.1164, 0.4625, 0.1348, 0.45, 0.1348, 0.4375, 0.1164, 0.45, 0.1164, 0.45, 0.1348, 0.4375, 0.1348, 0.425, 0.1164, 0.4375, 0.1164, 0.4375, 0.1348, 0.425, 0.1348, 0.4125, 0.1164, 0.425, 0.1164, 0.425, 0.1348, 0.4125, 0.1348, 0.4, 0.1164, 0.4125, 0.1164, 0.4125, 0.1348, 0.4, 0.1348, 0.3875, 0.1164, 0.4, 0.1164, 0.4, 0.1348, 0.3875, 0.1348, 0.375, 0.1164, 0.3875, 0.1164, 0.3875, 0.1348, 0.375, 0.1348, 0.375, 0.1164, 0.375, 0.1348, 0.375, 0.1348, 0.375, 0.1164, 0.625, 0.6336, 0.625, 0.6152, 0.625, 0.6152, 0.625, 0.6336, 0.6125, 0.1164, 0.625, 0.1164, 0.625, 0.1348, 0.6125, 0.1348, 0.375, 0.6152, 0.3875, 0.6152, 0.3875, 0.6152, 0.375, 0.6152, 0.375, 0.6336, 0.375, 0.6152, 0.375, 0.6152, 0.375, 0.6336, 0.3875, 0.6152, 0.3875, 0.6336, 0.3875, 0.6336, 0.3875, 0.6152, 0.3875, 0.6336, 0.375, 0.6336, 0.375, 0.6336, 0.3875, 0.6336, 0.375, 0.6336, 0.375, 0.6152, 0.375, 0.6152, 0.375, 0.6336, 0.3875, 0.6336, 0.375, 0.6336, 0.375, 0.6336, 0.3875, 0.6336, 0.375, 0.6336, 0.375, 0.6152, 0.375, 0.6152, 0.375, 0.6336, 0.3875, 0.6152, 0.3875, 0.6336, 0.3875, 0.6336, 0.3875, 0.6152, 0.375, 0.6152, 0.3875, 0.6152, 0.3875, 0.6336, 0.375, 0.6336, 0.3875, 0.6152, 0.3875, 0.6336, 0.3875, 0.6336, 0.3875, 0.6152, 0.375, 0.6152, 0.3875, 0.6152, 0.3875, 0.6152, 0.375, 0.6152, 0.3875, 0.6336, 0.375, 0.6336, 0.375, 0.6336, 0.3875, 0.6336])
me_cube_001.update()

# ---- objects
ob_frame = bpy.data.objects.new('Frame', me_cube)
ob_door = bpy.data.objects.new('door', me_cube_001)

# ---- transforms, parenting, visibility, modifiers, constraints
ob_frame.location = (0.0, 0.0, 0.0)
ob_frame.lock_rotations_4d = False
ob_frame.empty_display_type = 'ARROWS'
ob_frame.lineart.crease_threshold = 0.0
_m = ob_frame.modifiers.new('Mirror', 'MIRROR')
_m.use_axis = (False, True, False)
ob_door.location = (0.0, 0.0, 0.0)
ob_door.scale = (1.0, 1.0, 1.076)

# ---- collection membership
col_collection.objects.link(ob_frame)
col_collection.objects.link(ob_door)

# ---- scene / render settings (as saved in the file)
scene.frame_start = 1; scene.frame_end = 250; scene.frame_set(1)
scene.render.engine = 'BLENDER_EEVEE_NEXT'
scene.render.bake_bias = 0.0
scene.render.bake_samples = 0
scene.cycles.sampling_pattern = 'TABULATED_SOBOL'
scene.eevee.use_volume_custom_range = False
bpy.context.view_layer.update()

# ---- added for rendering (the .blend has no active camera and no usable light): camera, sun
cam_auto = bpy.data.cameras.new('AutoCamera')
cam_auto.lens = 50.0
cam_auto.sensor_width = 36.0
cam_auto.clip_end = 1000.0
ob_auto_camera = bpy.data.objects.new('AutoCamera', cam_auto)
scene.collection.objects.link(ob_auto_camera)
ob_auto_camera.location = (9.26386, -11.1166, 10.9983)
ob_auto_camera.rotation_euler = (1.09748, -7.21219e-08, 0.694738)
scene.camera = ob_auto_camera
light_auto_sun = bpy.data.lights.new('AutoSun', 'SUN')
light_auto_sun.energy = 3.0
light_auto_sun.angle = 0.0523599
ob_auto_sun = bpy.data.objects.new('AutoSun', light_auto_sun)
scene.collection.objects.link(ob_auto_sun)
ob_auto_sun.rotation_euler = (0.872665, 0.174533, 0.523599)
bpy.context.view_layer.update()

